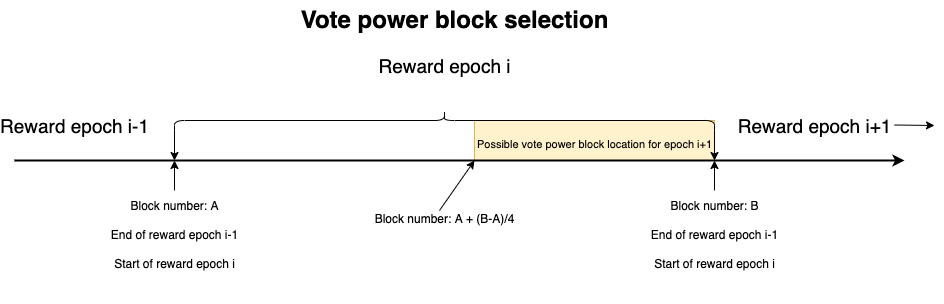

The diagram above was exported from draw.io. Its source (the exported page's mxGraphModel, read from the mxfile embedded in the PNG):
<mxGraphModel dx="2092" dy="1170" grid="1" gridSize="10" guides="1" tooltips="1" connect="1" arrows="1" fold="1" page="1" pageScale="1" pageWidth="850" pageHeight="1100" math="0" shadow="0">
  <root>
    <mxCell id="0" />
    <mxCell id="1" parent="0" />
    <mxCell id="DU9701lKlPMFe1UirxYi-28" value="&lt;span style=&quot;font-weight: 400&quot;&gt;&lt;font style=&quot;font-size: 11px&quot;&gt;Possible vote power block location for epoch i+1&lt;/font&gt;&lt;/span&gt;" style="text;strokeColor=#d6b656;fillColor=#fff2cc;html=1;fontSize=24;fontStyle=1;verticalAlign=middle;align=center;" vertex="1" parent="1">
      <mxGeometry x="420" y="480" width="240" height="40" as="geometry" />
    </mxCell>
    <mxCell id="DU9701lKlPMFe1UirxYi-1" value="Vote power block selection" style="text;strokeColor=none;fillColor=none;html=1;fontSize=24;fontStyle=1;verticalAlign=middle;align=center;" vertex="1" parent="1">
      <mxGeometry x="350" y="360" width="100" height="40" as="geometry" />
    </mxCell>
    <mxCell id="DU9701lKlPMFe1UirxYi-2" value="" style="endArrow=classic;html=1;rounded=0;strokeWidth=2;" edge="1" parent="1">
      <mxGeometry width="50" height="50" relative="1" as="geometry">
        <mxPoint x="-40" y="520" as="sourcePoint" />
        <mxPoint x="850" y="520" as="targetPoint" />
      </mxGeometry>
    </mxCell>
    <mxCell id="DU9701lKlPMFe1UirxYi-4" value="" style="endArrow=classic;html=1;rounded=1;" edge="1" parent="1">
      <mxGeometry width="50" height="50" relative="1" as="geometry">
        <mxPoint x="120" y="490" as="sourcePoint" />
        <mxPoint x="120" y="520" as="targetPoint" />
      </mxGeometry>
    </mxCell>
    <mxCell id="DU9701lKlPMFe1UirxYi-5" value="&lt;span style=&quot;font-weight: normal&quot;&gt;&lt;font style=&quot;font-size: 19px&quot;&gt;Reward epoch i&lt;/font&gt;&lt;/span&gt;" style="text;strokeColor=none;fillColor=none;html=1;fontSize=24;fontStyle=1;verticalAlign=middle;align=center;" vertex="1" parent="1">
      <mxGeometry x="340" y="410" width="100" height="30" as="geometry" />
    </mxCell>
    <mxCell id="DU9701lKlPMFe1UirxYi-6" value="&lt;span style=&quot;font-weight: normal&quot;&gt;&lt;font style=&quot;font-size: 19px&quot;&gt;Reward epoch i+1&lt;/font&gt;&lt;/span&gt;" style="text;strokeColor=none;fillColor=none;html=1;fontSize=24;fontStyle=1;verticalAlign=middle;align=center;" vertex="1" parent="1">
      <mxGeometry x="710" y="470" width="100" height="30" as="geometry" />
    </mxCell>
    <mxCell id="DU9701lKlPMFe1UirxYi-7" value="&lt;span style=&quot;font-weight: normal&quot;&gt;&lt;font style=&quot;font-size: 19px&quot;&gt;Reward epoch i-1&lt;/font&gt;&lt;/span&gt;" style="text;strokeColor=none;fillColor=none;html=1;fontSize=24;fontStyle=1;verticalAlign=middle;align=center;" vertex="1" parent="1">
      <mxGeometry x="-30" y="470" width="100" height="30" as="geometry" />
    </mxCell>
    <mxCell id="DU9701lKlPMFe1UirxYi-10" value="" style="endArrow=classic;html=1;rounded=1;" edge="1" parent="1">
      <mxGeometry width="50" height="50" relative="1" as="geometry">
        <mxPoint x="660" y="490" as="sourcePoint" />
        <mxPoint x="660" y="520" as="targetPoint" />
      </mxGeometry>
    </mxCell>
    <mxCell id="DU9701lKlPMFe1UirxYi-11" value="" style="shape=curlyBracket;whiteSpace=wrap;html=1;rounded=1;flipH=1;fontSize=19;rotation=-90;" vertex="1" parent="1">
      <mxGeometry x="380" y="210" width="20" height="540" as="geometry" />
    </mxCell>
    <mxCell id="DU9701lKlPMFe1UirxYi-14" value="" style="endArrow=classic;html=1;rounded=1;" edge="1" parent="1">
      <mxGeometry width="50" height="50" relative="1" as="geometry">
        <mxPoint x="840" y="484.5" as="sourcePoint" />
        <mxPoint x="880" y="485" as="targetPoint" />
      </mxGeometry>
    </mxCell>
    <mxCell id="DU9701lKlPMFe1UirxYi-16" value="" style="endArrow=classic;html=1;rounded=1;fontSize=19;strokeWidth=1;" edge="1" parent="1">
      <mxGeometry width="50" height="50" relative="1" as="geometry">
        <mxPoint x="120" y="550" as="sourcePoint" />
        <mxPoint x="120" y="520" as="targetPoint" />
      </mxGeometry>
    </mxCell>
    <mxCell id="DU9701lKlPMFe1UirxYi-17" value="&lt;span style=&quot;font-weight: normal ; font-size: 12px&quot;&gt;&lt;font style=&quot;font-size: 12px&quot;&gt;Block number: A&lt;br&gt;End of reward epoch i-1&lt;br&gt;Start of reward epoch i&lt;br&gt;&lt;br&gt;&lt;/font&gt;&lt;/span&gt;" style="text;strokeColor=none;fillColor=none;html=1;fontSize=24;fontStyle=1;verticalAlign=middle;align=center;" vertex="1" parent="1">
      <mxGeometry x="70" y="590" width="100" height="30" as="geometry" />
    </mxCell>
    <mxCell id="DU9701lKlPMFe1UirxYi-19" value="" style="endArrow=classic;html=1;rounded=1;fontSize=19;strokeWidth=1;" edge="1" parent="1">
      <mxGeometry width="50" height="50" relative="1" as="geometry">
        <mxPoint x="660" y="550" as="sourcePoint" />
        <mxPoint x="660" y="520" as="targetPoint" />
      </mxGeometry>
    </mxCell>
    <mxCell id="DU9701lKlPMFe1UirxYi-21" value="&lt;span style=&quot;font-weight: normal ; font-size: 12px&quot;&gt;&lt;font style=&quot;font-size: 12px&quot;&gt;Block number: B&lt;br&gt;End of reward epoch i-1&lt;br&gt;Start of reward epoch i&lt;br&gt;&lt;br&gt;&lt;/font&gt;&lt;/span&gt;" style="text;strokeColor=none;fillColor=none;html=1;fontSize=24;fontStyle=1;verticalAlign=middle;align=center;" vertex="1" parent="1">
      <mxGeometry x="610" y="590" width="100" height="30" as="geometry" />
    </mxCell>
    <mxCell id="DU9701lKlPMFe1UirxYi-26" value="" style="endArrow=classic;html=1;rounded=1;fontSize=19;strokeWidth=1;" edge="1" parent="1">
      <mxGeometry width="50" height="50" relative="1" as="geometry">
        <mxPoint x="385" y="570" as="sourcePoint" />
        <mxPoint x="420" y="520" as="targetPoint" />
        <Array as="points" />
      </mxGeometry>
    </mxCell>
    <mxCell id="DU9701lKlPMFe1UirxYi-27" value="&lt;span style=&quot;font-weight: 400&quot;&gt;&lt;font style=&quot;font-size: 12px&quot;&gt;Block number: A + (B-A)/4&lt;/font&gt;&lt;/span&gt;" style="text;strokeColor=none;fillColor=none;html=1;fontSize=24;fontStyle=1;verticalAlign=middle;align=center;" vertex="1" parent="1">
      <mxGeometry x="340" y="560" width="100" height="30" as="geometry" />
    </mxCell>
  </root>
</mxGraphModel>